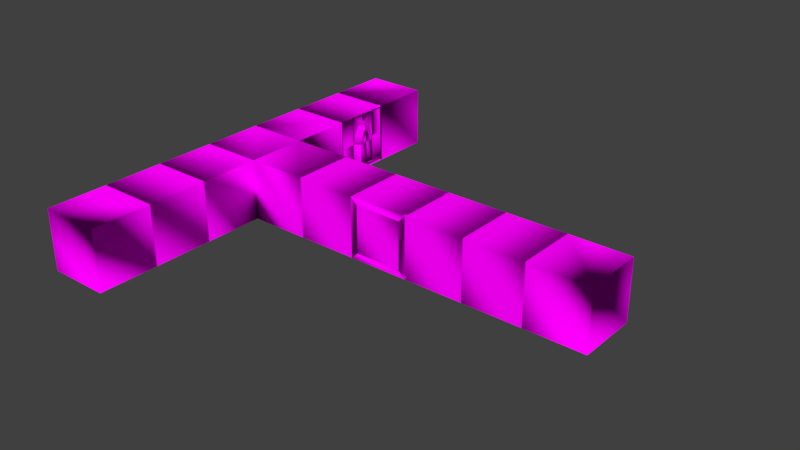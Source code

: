 # Source: corridor_v02.blend  (saved by Blender 2.79.0; exported with 4.5.12 LTS)
import bpy
from mathutils import Matrix  # noqa: F401  (used for matrix-valued properties, if any)

bpy.ops.wm.read_factory_settings(use_empty=True)
scene = bpy.context.scene
scene.name = 'Scene'

# ---- collections
col_collection_1 = bpy.data.collections.new('Collection 1'); scene.collection.children.link(col_collection_1)

# ---- images (referenced by path relative to the original .blend; pixels are not part of the script)
import os
ASSET_DIR = os.environ.get("B2B_ASSET_DIR", "")  # directory of the original .blend (textures are referenced by path, not embedded)
HERE = os.path.dirname(os.path.abspath(__file__))  # packed textures are extracted next to this script under _unpacked/

def load_image(name, relpath, width, height, colorspace="sRGB"):
    """Load a texture the original file referenced (path relative to the .blend, or extracted next to this script)."""
    p = next((c for c in (os.path.join(HERE, relpath), os.path.join(ASSET_DIR, relpath)) if relpath and os.path.exists(c)), "")
    if p:
        img = bpy.data.images.load(p, check_existing=True)
        img.name = name
    else:  # same state as the original file: an image datablock whose file is absent (Cycles renders it pink)
        img = bpy.data.images.new(name, width, height)
        img.source = "FILE"
        img.filepath = "//" + (relpath or name)
    img.colorspace_settings.name = colorspace
    return img
img_oldwood01_jpg = load_image('oldWood01.jpg', 'oldWood01.jpg', 1024, 1024, 'sRGB')
img_stonewall01_jpg = load_image('stoneWall01.jpg', 'stoneWall01.jpg', 1024, 1024, 'sRGB')
img_stonefloor_jpg = load_image('stoneFloor.jpg', 'stoneFloor.jpg', 1024, 1024, 'sRGB')
img_stonewall02_jpg = load_image('stoneWall02.jpg', 'stoneWall02.jpg', 1024, 1024, 'sRGB')
img_medievalwindow04_png = load_image('medievalWindow04.PNG', 'medievalWindow04.PNG', 1024, 1024, 'sRGB')

# ---- materials (node trees are filled in below, after node groups)
mat_wood_cycles = bpy.data.materials.new('wood_cycles')
mat_wood_cycles.alpha_threshold = 0.0
mat_wood_cycles.roughness = 0.5
mat_white = bpy.data.materials.new('white')
mat_white.alpha_threshold = 0.0
mat_white.roughness = 0.5
mat_white.line_color = (0.0, 0.0, 0.0, 1.0)
mat_black = bpy.data.materials.new('black')
mat_black.alpha_threshold = 0.0
mat_black.roughness = 0.5
mat_wal_cycles = bpy.data.materials.new('wal_cycles')
mat_wal_cycles.alpha_threshold = 0.0
mat_wal_cycles.roughness = 0.5
mat_floor_cycles = bpy.data.materials.new('floor_cycles')
mat_floor_cycles.alpha_threshold = 0.0
mat_floor_cycles.roughness = 0.5
mat_coling_cycles = bpy.data.materials.new('coling_cycles')
mat_coling_cycles.alpha_threshold = 0.0
mat_coling_cycles.roughness = 0.5
mat_window_cycles = bpy.data.materials.new('window_cycles')
mat_window_cycles.alpha_threshold = 0.0
mat_window_cycles.roughness = 0.5

# ---- material node trees
mat_wood_cycles.use_nodes = True; mat_wood_cycles.node_tree.nodes.clear()
_N = mat_wood_cycles.node_tree.nodes; _L = mat_wood_cycles.node_tree.links
n0 = _N.new('ShaderNodeOutputMaterial'); n0.name = 'Material Output'; n0.location = (300, 300)
n1 = _N.new('ShaderNodeBsdfDiffuse'); n1.name = 'Diffuse BSDF'; n1.location = (10, 300)
n2 = _N.new('ShaderNodeTexImage'); n2.name = 'Image Texture'; n2.location = (-180, 300)
n2.width = 140
n2.image = img_oldwood01_jpg
_L.new(n1.outputs[0], n0.inputs[0])
_L.new(n2.outputs[0], n1.inputs[0])
n0.is_active_output = True
mat_white.use_nodes = True; mat_white.node_tree.nodes.clear()
_N = mat_white.node_tree.nodes; _L = mat_white.node_tree.links
n0 = _N.new('ShaderNodeOutputMaterial'); n0.name = 'Material Output'; n0.location = (300, 300)
n1 = _N.new('ShaderNodeBsdfDiffuse'); n1.name = 'Diffuse BSDF'; n1.location = (10, 300)
_L.new(n1.outputs[0], n0.inputs[0])
n0.is_active_output = True
mat_black.use_nodes = True; mat_black.node_tree.nodes.clear()
_N = mat_black.node_tree.nodes; _L = mat_black.node_tree.links
n0 = _N.new('ShaderNodeOutputMaterial'); n0.name = 'Material Output'; n0.location = (300, 300)
n1 = _N.new('ShaderNodeBsdfDiffuse'); n1.name = 'Diffuse BSDF'; n1.location = (10, 300)
n1.inputs[0].default_value = (0.02721, 0.02721, 0.02721, 1.0)
_L.new(n1.outputs[0], n0.inputs[0])
n0.is_active_output = True
mat_wal_cycles.use_nodes = True; mat_wal_cycles.node_tree.nodes.clear()
_N = mat_wal_cycles.node_tree.nodes; _L = mat_wal_cycles.node_tree.links
n0 = _N.new('ShaderNodeOutputMaterial'); n0.name = 'Material Output'; n0.location = (467, 300)
n1 = _N.new('ShaderNodeBsdfDiffuse'); n1.name = 'Diffuse BSDF'; n1.location = (275, 298)
n2 = _N.new('ShaderNodeTexImage'); n2.name = 'Image Texture'; n2.location = (-302, 305)
n2.width = 139
n2.image = img_stonewall01_jpg
n3 = _N.new('ShaderNodeRGBCurve'); n3.name = 'RGB Curves'; n3.location = (-45, 266)
_c = n3.mapping.curves[0]
while len(_c.points) > 2: _c.points.remove(_c.points[-1])
_c.points[0].location = (0.0, 0.0); _c.points[0].handle_type = 'AUTO'
_c.points[1].location = (0.6, 0.4375); _c.points[1].handle_type = 'AUTO'
_p = _c.points.new(1.0, 1.0); _p.handle_type = 'AUTO'
_c = n3.mapping.curves[1]
while len(_c.points) > 2: _c.points.remove(_c.points[-1])
_c.points[0].location = (0.0, 0.0); _c.points[0].handle_type = 'AUTO'
_c.points[1].location = (0.56818, 0.40625); _c.points[1].handle_type = 'AUTO'
_p = _c.points.new(1.0, 1.0); _p.handle_type = 'AUTO'
n3.mapping.update()
_L.new(n1.outputs[0], n0.inputs[0])
_L.new(n2.outputs[0], n3.inputs[1])
_L.new(n3.outputs[0], n1.inputs[0])
n0.is_active_output = True
mat_floor_cycles.use_nodes = True; mat_floor_cycles.node_tree.nodes.clear()
_N = mat_floor_cycles.node_tree.nodes; _L = mat_floor_cycles.node_tree.links
n0 = _N.new('ShaderNodeOutputMaterial'); n0.name = 'Material Output'; n0.location = (300, 300)
n1 = _N.new('ShaderNodeBsdfDiffuse'); n1.name = 'Diffuse BSDF'; n1.location = (10, 300)
n2 = _N.new('ShaderNodeTexImage'); n2.name = 'Image Texture'; n2.location = (-180, 300)
n2.width = 140
n2.image = img_stonefloor_jpg
_L.new(n1.outputs[0], n0.inputs[0])
_L.new(n2.outputs[0], n1.inputs[0])
n0.is_active_output = True
mat_coling_cycles.use_nodes = True; mat_coling_cycles.node_tree.nodes.clear()
_N = mat_coling_cycles.node_tree.nodes; _L = mat_coling_cycles.node_tree.links
n0 = _N.new('ShaderNodeOutputMaterial'); n0.name = 'Material Output'; n0.location = (300, 300)
n1 = _N.new('ShaderNodeBsdfDiffuse'); n1.name = 'Diffuse BSDF'; n1.location = (10, 300)
n2 = _N.new('ShaderNodeTexImage'); n2.name = 'Image Texture'; n2.location = (-180, 300)
n2.width = 140
n2.image = img_stonewall02_jpg
_L.new(n1.outputs[0], n0.inputs[0])
_L.new(n2.outputs[0], n1.inputs[0])
n0.is_active_output = True
mat_window_cycles.use_nodes = True; mat_window_cycles.node_tree.nodes.clear()
_N = mat_window_cycles.node_tree.nodes; _L = mat_window_cycles.node_tree.links
n0 = _N.new('ShaderNodeOutputMaterial'); n0.name = 'Material Output'; n0.location = (300, 300)
n1 = _N.new('ShaderNodeBsdfDiffuse'); n1.name = 'Diffuse BSDF'; n1.location = (10, 300)
n2 = _N.new('ShaderNodeTexImage'); n2.name = 'Image Texture'; n2.location = (-180, 300)
n2.width = 140
n2.image = img_medievalwindow04_png
_L.new(n1.outputs[0], n0.inputs[0])
_L.new(n2.outputs[0], n1.inputs[0])
n0.is_active_output = True

# ---- world
world_world = bpy.data.worlds.new('World'); scene.world = world_world
world_world.color = (0.05088, 0.05088, 0.05088)
world_world.use_sun_shadow = False
world_world.sun_shadow_jitter_overblur = 0.0
world_world.cycles.sampling_method = 'MANUAL'

# ---- meshes
me_cylinder_005 = bpy.data.meshes.new('Cylinder.005')
me_cylinder_005.from_pydata([(0.08372, 0.1664, -0.986), (0.07507, 0.1751, -0.9738), (0.09236, 0.1751, -0.9738), (0.08372, 0.1664, 1.014), (0.09236, 0.1751, 1.002), (0.07507, 0.1751, 1.002), (0.1664, 0.08372, -0.986), (0.1751, 0.09236, -0.9738), (0.1751, 0.07507, -0.9738), (0.1664, 0.08372, 1.014), (0.1751, 0.07507, 1.002), (0.1751, 0.09236, 1.002), (0.08372, 0.001011, -0.986), (0.09236, -0.007637, -0.9738), (0.07507, -0.007637, -0.9738), (0.08372, 0.001011, 1.014), (0.07507, -0.007637, 1.002), (0.09236, -0.007637, 1.002), (0.001011, 0.08372, -0.986), (-0.007637, 0.07507, -0.9738), (-0.007637, 0.09236, -0.9738), (0.001011, 0.08372, 1.014), (-0.007637, 0.09236, 1.002), (-0.007637, 0.07507, 1.002), (0.07507, 0.1751, -0.6472), (0.07507, 0.1751, -0.318), (0.07507, 0.1751, 0.01128), (0.07507, 0.1751, 0.3405), (0.07507, 0.1751, 0.6698), (0.09236, 0.1751, 0.6698), (0.09236, 0.1751, 0.3405), (0.09236, 0.1751, 0.01128), (0.09236, 0.1751, -0.318), (0.09236, 0.1751, -0.6472), (0.1751, 0.07507, 0.703), (0.1751, 0.07507, 0.3405), (0.1751, 0.07507, 0.01128), (0.1751, 0.07507, -0.318), (0.1751, 0.07507, -0.6472), (0.1751, 0.09236, -0.6472), (0.1751, 0.09236, -0.318), (0.1751, 0.09236, 0.01128), (0.1751, 0.09236, 0.3405), (0.1619, 0.07918, 0.6698), (0.07507, -0.007637, 0.6698), (0.07507, -0.007637, 0.3405), (0.07507, -0.007637, 0.01128), (0.07507, -0.007637, -0.318), (0.07507, -0.007637, -0.6472), (0.09236, -0.007637, -0.6472), (0.09236, -0.007637, -0.318), (0.09236, -0.007637, 0.01128), (0.09236, -0.007637, 0.3405), (0.09236, -0.007637, 0.703), (-0.007637, 0.09236, 0.6698), (-0.007637, 0.09236, 0.3405), (-0.007637, 0.09236, 0.01128), (-0.007637, 0.09236, -0.318), (-0.007637, 0.09236, -0.6472), (-0.007637, 0.07507, -0.6472), (-0.007637, 0.07507, -0.318), (-0.007637, 0.07507, 0.01128), (-0.007637, 0.07507, 0.3405), (-0.007637, 0.07507, 0.6698)], [], [(54, 22, 5, 28), (44, 16, 23, 63), (34, 10, 17, 53), (9, 3, 21, 15), (29, 4, 11, 43), (0, 1, 2), (3, 4, 5), (6, 7, 8), (9, 10, 11), (12, 13, 14), (15, 16, 17), (18, 19, 20), (21, 22, 23), (2, 7, 6, 0), (11, 4, 3, 9), (28, 5, 4, 29), (38, 8, 7, 39), (8, 13, 12, 6), (17, 10, 9, 15), (48, 14, 13, 49), (14, 19, 18, 12), (23, 16, 15, 21), (58, 20, 19, 59), (20, 1, 0, 18), (5, 22, 21, 3), (0, 6, 12, 18), (22, 54, 63, 23), (54, 55, 62, 63), (55, 56, 61, 62), (56, 57, 60, 61), (57, 58, 59, 60), (16, 44, 53, 17), (44, 45, 52, 53), (45, 46, 51, 52), (46, 47, 50, 51), (47, 48, 49, 50), (10, 34, 43, 11), (34, 35, 42, 43), (35, 36, 41, 42), (36, 37, 40, 41), (37, 38, 39, 40), (1, 24, 33, 2), (24, 25, 32, 33), (25, 26, 31, 32), (26, 27, 30, 31), (27, 28, 29, 30), (2, 33, 39, 7), (33, 32, 40, 39), (32, 31, 41, 40), (31, 30, 42, 41), (30, 29, 43, 42), (8, 38, 49, 13), (38, 37, 50, 49), (37, 36, 51, 50), (36, 35, 52, 51), (35, 34, 53, 52), (14, 48, 59, 19), (48, 47, 60, 59), (47, 46, 61, 60), (46, 45, 62, 61), (45, 44, 63, 62), (20, 58, 24, 1), (58, 57, 25, 24), (57, 56, 26, 25), (56, 55, 27, 26), (55, 54, 28, 27)])
_uv = me_cylinder_005.uv_layers.new(name='UVMap')
_uv.uv.foreach_set('vector', [1.093, 0.1864, 1.092, 0.03629, 1.469, 0.02902, 1.47, 0.1791, 0.6374, 0.1952, 0.6361, 0.04509, 1.013, 0.03781, 1.014, 0.1879, 0.1816, 0.204, 0.1803, 0.05388, 0.5573, 0.04661, 0.5585, 0.1967, -0.7121, 0.6469, -0.5389, 1.015, -0.6984, 1.396, -0.8716, 1.028, -0.2742, 0.2127, -0.2755, 0.06267, 0.1015, 0.0554, 0.1027, 0.2055, -0.5562, 0.07102, -0.538, 0.1095, -0.5395, 0.03113, -0.5389, 1.015, -0.5222, 0.9747, -0.5208, 1.053, -0.7294, -0.2967, -0.7127, -0.3366, -0.7475, -0.3352, -0.7121, 0.6469, -0.7302, 0.6084, -0.6954, 0.607, -0.8889, 0.08473, -0.907, 0.04628, -0.9055, 0.1246, -0.8716, 1.028, -0.8883, 1.068, -0.8897, 0.9899, -0.7157, 0.4525, -0.7323, 0.4924, -0.6975, 0.4909, -0.6984, 1.396, -0.6803, 1.435, -0.7151, 1.436, -0.2678, 0.9631, 0.1092, 0.9558, 0.1092, 0.9614, -0.2677, 0.9687, 0.1015, 0.0554, -0.2755, 0.06267, -0.2755, 0.0571, 0.1014, 0.04983, 1.47, 0.1791, 1.469, 0.02902, 1.508, 0.02826, 1.51, 0.1783, 0.1867, 0.8042, 0.188, 0.9543, 0.1092, 0.9558, 0.1079, 0.8058, 0.188, 0.9543, 0.565, 0.947, 0.565, 0.9526, 0.1881, 0.9599, 0.5573, 0.04661, 0.1803, 0.05388, 0.1802, 0.04831, 0.5572, 0.04103, 0.6425, 0.7954, 0.6438, 0.9455, 0.565, 0.947, 0.5637, 0.797, 0.6438, 0.9455, 1.021, 0.9382, 1.021, 0.9438, 0.6439, 0.9511, 1.013, 0.03781, 0.6361, 0.04509, 0.636, 0.03951, 1.013, 0.03224, 1.098, 0.7867, 1.1, 0.9367, 1.021, 0.9382, 1.019, 0.7882, 1.1, 0.9367, 1.477, 0.9295, 1.477, 0.935, 1.1, 0.9423, 1.469, 0.02902, 1.092, 0.03629, 1.092, 0.03072, 1.469, 0.02345, -0.5562, 0.07102, -0.7294, -0.2967, -0.8889, 0.08473, -0.7157, 0.4525, 1.092, 0.03629, 1.093, 0.1864, 1.014, 0.1879, 1.013, 0.03781, 1.093, 0.1864, 1.094, 0.3364, 1.016, 0.338, 1.014, 0.1879, 1.094, 0.3364, 1.096, 0.4865, 1.017, 0.488, 1.016, 0.338, 1.096, 0.4865, 1.097, 0.6366, 1.018, 0.6381, 1.017, 0.488, 1.097, 0.6366, 1.098, 0.7867, 1.019, 0.7882, 1.018, 0.6381, 0.6361, 0.04509, 0.6374, 0.1952, 0.5585, 0.1967, 0.5573, 0.04661, 0.6374, 0.1952, 0.6387, 0.3452, 0.5598, 0.3468, 0.5585, 0.1967, 0.6387, 0.3452, 0.6399, 0.4953, 0.5611, 0.4968, 0.5598, 0.3468, 0.6399, 0.4953, 0.6412, 0.6454, 0.5624, 0.6469, 0.5611, 0.4968, 0.6412, 0.6454, 0.6425, 0.7954, 0.5637, 0.797, 0.5624, 0.6469, 0.1803, 0.05388, 0.1816, 0.204, 0.1027, 0.2055, 0.1015, 0.0554, 0.1816, 0.204, 0.1829, 0.354, 0.104, 0.3555, 0.1027, 0.2055, 0.1829, 0.354, 0.1842, 0.5041, 0.1053, 0.5056, 0.104, 0.3555, 0.1842, 0.5041, 0.1854, 0.6542, 0.1066, 0.6557, 0.1053, 0.5056, 0.1854, 0.6542, 0.1867, 0.8042, 0.1079, 0.8058, 0.1066, 0.6557, 1.477, 0.9295, 1.475, 0.7794, 1.515, 0.7786, 1.516, 0.9287, 1.475, 0.7794, 1.474, 0.6293, 1.513, 0.6285, 1.515, 0.7786, 1.474, 0.6293, 1.473, 0.4792, 1.512, 0.4785, 1.513, 0.6285, 1.473, 0.4792, 1.471, 0.3292, 1.511, 0.3284, 1.512, 0.4785, 1.471, 0.3292, 1.47, 0.1791, 1.51, 0.1783, 1.511, 0.3284, -0.2678, 0.9631, -0.2691, 0.813, 0.1079, 0.8058, 0.1092, 0.9558, -0.2691, 0.813, -0.2704, 0.663, 0.1066, 0.6557, 0.1079, 0.8058, -0.2704, 0.663, -0.2716, 0.5129, 0.1053, 0.5056, 0.1066, 0.6557, -0.2716, 0.5129, -0.2729, 0.3628, 0.104, 0.3555, 0.1053, 0.5056, -0.2729, 0.3628, -0.2742, 0.2127, 0.1027, 0.2055, 0.104, 0.3555, 0.188, 0.9543, 0.1867, 0.8042, 0.5637, 0.797, 0.565, 0.947, 0.1867, 0.8042, 0.1854, 0.6542, 0.5624, 0.6469, 0.5637, 0.797, 0.1854, 0.6542, 0.1842, 0.5041, 0.5611, 0.4968, 0.5624, 0.6469, 0.1842, 0.5041, 0.1829, 0.354, 0.5598, 0.3468, 0.5611, 0.4968, 0.1829, 0.354, 0.1816, 0.204, 0.5585, 0.1967, 0.5598, 0.3468, 0.6438, 0.9455, 0.6425, 0.7954, 1.019, 0.7882, 1.021, 0.9382, 0.6425, 0.7954, 0.6412, 0.6454, 1.018, 0.6381, 1.019, 0.7882, 0.6412, 0.6454, 0.6399, 0.4953, 1.017, 0.488, 1.018, 0.6381, 0.6399, 0.4953, 0.6387, 0.3452, 1.016, 0.338, 1.017, 0.488, 0.6387, 0.3452, 0.6374, 0.1952, 1.014, 0.1879, 1.016, 0.338, 1.1, 0.9367, 1.098, 0.7867, 1.475, 0.7794, 1.477, 0.9295, 1.098, 0.7867, 1.097, 0.6366, 1.474, 0.6293, 1.475, 0.7794, 1.097, 0.6366, 1.096, 0.4865, 1.473, 0.4792, 1.474, 0.6293, 1.096, 0.4865, 1.094, 0.3364, 1.471, 0.3292, 1.473, 0.4792, 1.094, 0.3364, 1.093, 0.1864, 1.47, 0.1791, 1.471, 0.3292])
me_cylinder_005.materials.append(mat_wood_cycles)
me_cylinder_005.use_remesh_preserve_volume = False
me_cylinder_005.use_remesh_preserve_attributes = False
me_cylinder_005.use_mirror_vertex_groups = False
me_cylinder_005.update()
me_cylinder_003 = bpy.data.meshes.new('Cylinder.003')
me_cylinder_003.from_pydata([(0.119, 0.2017, -0.986), (0.1103, 0.2103, -0.9738), (0.1276, 0.2103, -0.9738), (0.1332, 0.1974, 1.004), (0.1424, 0.2059, 0.9912), (0.125, 0.2059, 0.9913), (0.2017, 0.119, -0.986), (0.2103, 0.1276, -0.9738), (0.2103, 0.1103, -0.9738), (0.2165, 0.1145, 1.003), (0.2257, 0.1057, 0.9908), (0.2257, 0.123, 0.9908), (0.119, 0.03626, -0.986), (0.1276, 0.02762, -0.9738), (0.1103, 0.02762, -0.9738), (0.1338, 0.03182, 1.003), (0.1257, 0.02302, 0.9908), (0.143, 0.02301, 0.9908), (0.03626, 0.119, -0.986), (0.02762, 0.1103, -0.9738), (0.02762, 0.1276, -0.9738), (0.05053, 0.1147, 1.004), (0.0423, 0.1232, 0.9913), (0.0424, 0.1059, 0.9912), (0.1132, 0.2094, -0.6493), (0.1251, 0.2059, -0.3285), (0.1384, 0.2019, -0.008683), (0.1446, 0.2, 0.3162), (0.1384, 0.2019, 0.6498), (0.1559, 0.2018, 0.6497), (0.1621, 0.2, 0.316), (0.1559, 0.2018, -0.008798), (0.1425, 0.2058, -0.3286), (0.1306, 0.2094, -0.6493), (0.2383, 0.1019, 0.6831), (0.246, 0.09963, 0.3152), (0.2395, 0.1016, -0.009425), (0.2258, 0.1057, -0.329), (0.2135, 0.1094, -0.6495), (0.2135, 0.1267, -0.6495), (0.2258, 0.123, -0.3289), (0.2395, 0.1189, -0.009414), (0.2459, 0.1169, 0.3152), (0.2263, 0.1057, 0.6491), (0.1395, 0.01888, 0.6491), (0.1459, 0.01693, 0.3152), (0.1395, 0.01888, -0.009414), (0.1258, 0.02298, -0.3289), (0.1135, 0.02667, -0.6495), (0.1308, 0.02667, -0.6495), (0.1431, 0.02298, -0.329), (0.1568, 0.01887, -0.009425), (0.1632, 0.01693, 0.3152), (0.1556, 0.01923, 0.6831), (0.05572, 0.1192, 0.6498), (0.0619, 0.1173, 0.3162), (0.05572, 0.1192, -0.008683), (0.04242, 0.1232, -0.3285), (0.03052, 0.1267, -0.6493), (0.03056, 0.1094, -0.6493), (0.04252, 0.1058, -0.3286), (0.05588, 0.1018, -0.008798), (0.0621, 0.09997, 0.316), (0.05588, 0.1018, 0.6497)], [], [(54, 22, 5, 28), (44, 16, 23, 63), (34, 10, 17, 53), (9, 3, 21, 15), (29, 4, 11, 43), (0, 1, 2), (3, 4, 5), (6, 7, 8), (9, 10, 11), (12, 13, 14), (15, 16, 17), (18, 19, 20), (21, 22, 23), (2, 7, 6, 0), (11, 4, 3, 9), (28, 5, 4, 29), (38, 8, 7, 39), (8, 13, 12, 6), (17, 10, 9, 15), (48, 14, 13, 49), (14, 19, 18, 12), (23, 16, 15, 21), (58, 20, 19, 59), (20, 1, 0, 18), (5, 22, 21, 3), (0, 6, 12, 18), (22, 54, 63, 23), (54, 55, 62, 63), (55, 56, 61, 62), (56, 57, 60, 61), (57, 58, 59, 60), (16, 44, 53, 17), (44, 45, 52, 53), (45, 46, 51, 52), (46, 47, 50, 51), (47, 48, 49, 50), (10, 34, 43, 11), (34, 35, 42, 43), (35, 36, 41, 42), (36, 37, 40, 41), (37, 38, 39, 40), (1, 24, 33, 2), (24, 25, 32, 33), (25, 26, 31, 32), (26, 27, 30, 31), (27, 28, 29, 30), (2, 33, 39, 7), (33, 32, 40, 39), (32, 31, 41, 40), (31, 30, 42, 41), (30, 29, 43, 42), (8, 38, 49, 13), (38, 37, 50, 49), (37, 36, 51, 50), (36, 35, 52, 51), (35, 34, 53, 52), (14, 48, 59, 19), (48, 47, 60, 59), (47, 46, 61, 60), (46, 45, 62, 61), (45, 44, 63, 62), (20, 58, 24, 1), (58, 57, 25, 24), (57, 56, 26, 25), (56, 55, 27, 26), (55, 54, 28, 27)])
_uv = me_cylinder_003.uv_layers.new(name='UVMap')
_uv.uv.foreach_set('vector', [1.093, 0.1864, 1.092, 0.03629, 1.469, 0.02902, 1.47, 0.1791, 0.6374, 0.1952, 0.6361, 0.04509, 1.013, 0.03781, 1.014, 0.1879, 0.1816, 0.204, 0.1803, 0.05388, 0.5573, 0.04661, 0.5585, 0.1967, -0.7121, 0.6469, -0.5389, 1.015, -0.6984, 1.396, -0.8716, 1.028, -0.2742, 0.2127, -0.2755, 0.06267, 0.1015, 0.0554, 0.1027, 0.2055, -0.5562, 0.07102, -0.538, 0.1095, -0.5395, 0.03113, -0.5389, 1.015, -0.5222, 0.9747, -0.5208, 1.053, -0.7294, -0.2967, -0.7127, -0.3366, -0.7475, -0.3352, -0.7121, 0.6469, -0.7302, 0.6084, -0.6954, 0.607, -0.8889, 0.08473, -0.907, 0.04628, -0.9055, 0.1246, -0.8716, 1.028, -0.8883, 1.068, -0.8897, 0.9899, -0.7157, 0.4525, -0.7323, 0.4924, -0.6975, 0.4909, -0.6984, 1.396, -0.6803, 1.435, -0.7151, 1.436, -0.2678, 0.9631, 0.1092, 0.9558, 0.1092, 0.9614, -0.2677, 0.9687, 0.1015, 0.0554, -0.2755, 0.06267, -0.2755, 0.0571, 0.1014, 0.04983, 1.47, 0.1791, 1.469, 0.02902, 1.508, 0.02826, 1.51, 0.1783, 0.1867, 0.8042, 0.188, 0.9543, 0.1092, 0.9558, 0.1079, 0.8058, 0.188, 0.9543, 0.565, 0.947, 0.565, 0.9526, 0.1881, 0.9599, 0.5573, 0.04661, 0.1803, 0.05388, 0.1802, 0.04831, 0.5572, 0.04103, 0.6425, 0.7954, 0.6438, 0.9455, 0.565, 0.947, 0.5637, 0.797, 0.6438, 0.9455, 1.021, 0.9382, 1.021, 0.9438, 0.6439, 0.9511, 1.013, 0.03781, 0.6361, 0.04509, 0.636, 0.03951, 1.013, 0.03224, 1.098, 0.7867, 1.1, 0.9367, 1.021, 0.9382, 1.019, 0.7882, 1.1, 0.9367, 1.477, 0.9295, 1.477, 0.935, 1.1, 0.9423, 1.469, 0.02902, 1.092, 0.03629, 1.092, 0.03072, 1.469, 0.02345, -0.5562, 0.07102, -0.7294, -0.2967, -0.8889, 0.08473, -0.7157, 0.4525, 1.092, 0.03629, 1.093, 0.1864, 1.014, 0.1879, 1.013, 0.03781, 1.093, 0.1864, 1.094, 0.3364, 1.016, 0.338, 1.014, 0.1879, 1.094, 0.3364, 1.096, 0.4865, 1.017, 0.488, 1.016, 0.338, 1.096, 0.4865, 1.097, 0.6366, 1.018, 0.6381, 1.017, 0.488, 1.097, 0.6366, 1.098, 0.7867, 1.019, 0.7882, 1.018, 0.6381, 0.6361, 0.04509, 0.6374, 0.1952, 0.5585, 0.1967, 0.5573, 0.04661, 0.6374, 0.1952, 0.6387, 0.3452, 0.5598, 0.3468, 0.5585, 0.1967, 0.6387, 0.3452, 0.6399, 0.4953, 0.5611, 0.4968, 0.5598, 0.3468, 0.6399, 0.4953, 0.6412, 0.6454, 0.5624, 0.6469, 0.5611, 0.4968, 0.6412, 0.6454, 0.6425, 0.7954, 0.5637, 0.797, 0.5624, 0.6469, 0.1803, 0.05388, 0.1816, 0.204, 0.1027, 0.2055, 0.1015, 0.0554, 0.1816, 0.204, 0.1829, 0.354, 0.104, 0.3555, 0.1027, 0.2055, 0.1829, 0.354, 0.1842, 0.5041, 0.1053, 0.5056, 0.104, 0.3555, 0.1842, 0.5041, 0.1854, 0.6542, 0.1066, 0.6557, 0.1053, 0.5056, 0.1854, 0.6542, 0.1867, 0.8042, 0.1079, 0.8058, 0.1066, 0.6557, 1.477, 0.9295, 1.475, 0.7794, 1.515, 0.7786, 1.516, 0.9287, 1.475, 0.7794, 1.474, 0.6293, 1.513, 0.6285, 1.515, 0.7786, 1.474, 0.6293, 1.473, 0.4792, 1.512, 0.4785, 1.513, 0.6285, 1.473, 0.4792, 1.471, 0.3292, 1.511, 0.3284, 1.512, 0.4785, 1.471, 0.3292, 1.47, 0.1791, 1.51, 0.1783, 1.511, 0.3284, -0.2678, 0.9631, -0.2691, 0.813, 0.1079, 0.8058, 0.1092, 0.9558, -0.2691, 0.813, -0.2704, 0.663, 0.1066, 0.6557, 0.1079, 0.8058, -0.2704, 0.663, -0.2716, 0.5129, 0.1053, 0.5056, 0.1066, 0.6557, -0.2716, 0.5129, -0.2729, 0.3628, 0.104, 0.3555, 0.1053, 0.5056, -0.2729, 0.3628, -0.2742, 0.2127, 0.1027, 0.2055, 0.104, 0.3555, 0.188, 0.9543, 0.1867, 0.8042, 0.5637, 0.797, 0.565, 0.947, 0.1867, 0.8042, 0.1854, 0.6542, 0.5624, 0.6469, 0.5637, 0.797, 0.1854, 0.6542, 0.1842, 0.5041, 0.5611, 0.4968, 0.5624, 0.6469, 0.1842, 0.5041, 0.1829, 0.354, 0.5598, 0.3468, 0.5611, 0.4968, 0.1829, 0.354, 0.1816, 0.204, 0.5585, 0.1967, 0.5598, 0.3468, 0.6438, 0.9455, 0.6425, 0.7954, 1.019, 0.7882, 1.021, 0.9382, 0.6425, 0.7954, 0.6412, 0.6454, 1.018, 0.6381, 1.019, 0.7882, 0.6412, 0.6454, 0.6399, 0.4953, 1.017, 0.488, 1.018, 0.6381, 0.6399, 0.4953, 0.6387, 0.3452, 1.016, 0.338, 1.017, 0.488, 0.6387, 0.3452, 0.6374, 0.1952, 1.014, 0.1879, 1.016, 0.338, 1.1, 0.9367, 1.098, 0.7867, 1.475, 0.7794, 1.477, 0.9295, 1.098, 0.7867, 1.097, 0.6366, 1.474, 0.6293, 1.475, 0.7794, 1.097, 0.6366, 1.096, 0.4865, 1.473, 0.4792, 1.474, 0.6293, 1.096, 0.4865, 1.094, 0.3364, 1.471, 0.3292, 1.473, 0.4792, 1.094, 0.3364, 1.093, 0.1864, 1.47, 0.1791, 1.471, 0.3292])
me_cylinder_003.materials.append(mat_wood_cycles)
me_cylinder_003.use_remesh_preserve_volume = False
me_cylinder_003.use_remesh_preserve_attributes = False
me_cylinder_003.use_mirror_vertex_groups = False
me_cylinder_003.update()
me_cylinder_001 = bpy.data.meshes.new('Cylinder.001')
me_cylinder_001.from_pydata([(0.08372, 0.1664, -0.986), (0.07507, 0.1751, -0.9738), (0.09236, 0.1751, -0.9738), (0.0799, 0.1773, 1.008), (0.08841, 0.1863, 0.9961), (0.07111, 0.1864, 0.9961), (0.1664, 0.08372, -0.986), (0.1751, 0.09236, -0.9738), (0.1751, 0.07507, -0.9738), (0.1627, 0.09421, 1.009), (0.1713, 0.08587, 0.9963), (0.1713, 0.1032, 0.9963), (0.08372, 0.001011, -0.986), (0.09236, -0.007637, -0.9738), (0.07507, -0.007637, -0.9738), (0.08004, 0.01151, 1.009), (0.07125, 0.003242, 0.9963), (0.08858, 0.003167, 0.9963), (0.001011, 0.08372, -0.986), (-0.007637, 0.07507, -0.9738), (-0.007637, 0.09236, -0.9738), (-0.002805, 0.0946, 1.008), (-0.01159, 0.1036, 0.9961), (-0.01159, 0.08635, 0.9961), (0.07425, 0.1774, -0.6484), (0.07108, 0.1864, -0.3237), (0.06755, 0.1965, 0.0005182), (0.06588, 0.2013, 0.3274), (0.06755, 0.1965, 0.659), (0.08485, 0.1965, 0.659), (0.08318, 0.2013, 0.3274), (0.08485, 0.1965, 0.000524), (0.08838, 0.1864, -0.3237), (0.09155, 0.1774, -0.6484), (0.1681, 0.09489, 0.693), (0.1662, 0.1003, 0.3279), (0.1678, 0.09574, 0.000904), (0.1713, 0.08596, -0.3234), (0.1743, 0.0772, -0.6483), (0.1743, 0.09453, -0.6483), (0.1712, 0.1033, -0.3235), (0.1678, 0.1132, 0.0008439), (0.1662, 0.1177, 0.3278), (0.1546, 0.09998, 0.6594), (0.06778, 0.01316, 0.6594), (0.06618, 0.01773, 0.3278), (0.06778, 0.01316, 0.0008439), (0.07123, 0.003327, -0.3235), (0.07431, -0.005472, -0.6483), (0.09162, -0.005502, -0.6483), (0.08855, 0.003252, -0.3234), (0.08512, 0.01304, 0.000904), (0.08352, 0.01758, 0.3279), (0.08542, 0.01219, 0.693), (-0.01515, 0.1138, 0.659), (-0.01682, 0.1186, 0.3274), (-0.01515, 0.1138, 0.0005182), (-0.01162, 0.1037, -0.3237), (-0.008453, 0.09469, -0.6484), (-0.008452, 0.07739, -0.6484), (-0.01162, 0.08643, -0.3237), (-0.01515, 0.0965, 0.000524), (-0.01682, 0.1013, 0.3274), (-0.01515, 0.0965, 0.659)], [], [(54, 22, 5, 28), (44, 16, 23, 63), (34, 10, 17, 53), (9, 3, 21, 15), (29, 4, 11, 43), (0, 1, 2), (3, 4, 5), (6, 7, 8), (9, 10, 11), (12, 13, 14), (15, 16, 17), (18, 19, 20), (21, 22, 23), (2, 7, 6, 0), (11, 4, 3, 9), (28, 5, 4, 29), (38, 8, 7, 39), (8, 13, 12, 6), (17, 10, 9, 15), (48, 14, 13, 49), (14, 19, 18, 12), (23, 16, 15, 21), (58, 20, 19, 59), (20, 1, 0, 18), (5, 22, 21, 3), (0, 6, 12, 18), (22, 54, 63, 23), (54, 55, 62, 63), (55, 56, 61, 62), (56, 57, 60, 61), (57, 58, 59, 60), (16, 44, 53, 17), (44, 45, 52, 53), (45, 46, 51, 52), (46, 47, 50, 51), (47, 48, 49, 50), (10, 34, 43, 11), (34, 35, 42, 43), (35, 36, 41, 42), (36, 37, 40, 41), (37, 38, 39, 40), (1, 24, 33, 2), (24, 25, 32, 33), (25, 26, 31, 32), (26, 27, 30, 31), (27, 28, 29, 30), (2, 33, 39, 7), (33, 32, 40, 39), (32, 31, 41, 40), (31, 30, 42, 41), (30, 29, 43, 42), (8, 38, 49, 13), (38, 37, 50, 49), (37, 36, 51, 50), (36, 35, 52, 51), (35, 34, 53, 52), (14, 48, 59, 19), (48, 47, 60, 59), (47, 46, 61, 60), (46, 45, 62, 61), (45, 44, 63, 62), (20, 58, 24, 1), (58, 57, 25, 24), (57, 56, 26, 25), (56, 55, 27, 26), (55, 54, 28, 27)])
_uv = me_cylinder_001.uv_layers.new(name='UVMap')
_uv.uv.foreach_set('vector', [1.093, 0.1864, 1.092, 0.03629, 1.469, 0.02902, 1.47, 0.1791, 0.6374, 0.1952, 0.6361, 0.04509, 1.013, 0.03781, 1.014, 0.1879, 0.1816, 0.204, 0.1803, 0.05388, 0.5573, 0.04661, 0.5585, 0.1967, -0.7121, 0.6469, -0.5389, 1.015, -0.6984, 1.396, -0.8716, 1.028, -0.2742, 0.2127, -0.2755, 0.06267, 0.1015, 0.0554, 0.1027, 0.2055, -0.5562, 0.07102, -0.538, 0.1095, -0.5395, 0.03113, -0.5389, 1.015, -0.5222, 0.9747, -0.5208, 1.053, -0.7294, -0.2967, -0.7127, -0.3366, -0.7475, -0.3352, -0.7121, 0.6469, -0.7302, 0.6084, -0.6954, 0.607, -0.8889, 0.08473, -0.907, 0.04628, -0.9055, 0.1246, -0.8716, 1.028, -0.8883, 1.068, -0.8897, 0.9899, -0.7157, 0.4525, -0.7323, 0.4924, -0.6975, 0.4909, -0.6984, 1.396, -0.6803, 1.435, -0.7151, 1.436, -0.2678, 0.9631, 0.1092, 0.9558, 0.1092, 0.9614, -0.2677, 0.9687, 0.1015, 0.0554, -0.2755, 0.06267, -0.2755, 0.0571, 0.1014, 0.04983, 1.47, 0.1791, 1.469, 0.02902, 1.508, 0.02826, 1.51, 0.1783, 0.1867, 0.8042, 0.188, 0.9543, 0.1092, 0.9558, 0.1079, 0.8058, 0.188, 0.9543, 0.565, 0.947, 0.565, 0.9526, 0.1881, 0.9599, 0.5573, 0.04661, 0.1803, 0.05388, 0.1802, 0.04831, 0.5572, 0.04103, 0.6425, 0.7954, 0.6438, 0.9455, 0.565, 0.947, 0.5637, 0.797, 0.6438, 0.9455, 1.021, 0.9382, 1.021, 0.9438, 0.6439, 0.9511, 1.013, 0.03781, 0.6361, 0.04509, 0.636, 0.03951, 1.013, 0.03224, 1.098, 0.7867, 1.1, 0.9367, 1.021, 0.9382, 1.019, 0.7882, 1.1, 0.9367, 1.477, 0.9295, 1.477, 0.935, 1.1, 0.9423, 1.469, 0.02902, 1.092, 0.03629, 1.092, 0.03072, 1.469, 0.02345, -0.5562, 0.07102, -0.7294, -0.2967, -0.8889, 0.08473, -0.7157, 0.4525, 1.092, 0.03629, 1.093, 0.1864, 1.014, 0.1879, 1.013, 0.03781, 1.093, 0.1864, 1.094, 0.3364, 1.016, 0.338, 1.014, 0.1879, 1.094, 0.3364, 1.096, 0.4865, 1.017, 0.488, 1.016, 0.338, 1.096, 0.4865, 1.097, 0.6366, 1.018, 0.6381, 1.017, 0.488, 1.097, 0.6366, 1.098, 0.7867, 1.019, 0.7882, 1.018, 0.6381, 0.6361, 0.04509, 0.6374, 0.1952, 0.5585, 0.1967, 0.5573, 0.04661, 0.6374, 0.1952, 0.6387, 0.3452, 0.5598, 0.3468, 0.5585, 0.1967, 0.6387, 0.3452, 0.6399, 0.4953, 0.5611, 0.4968, 0.5598, 0.3468, 0.6399, 0.4953, 0.6412, 0.6454, 0.5624, 0.6469, 0.5611, 0.4968, 0.6412, 0.6454, 0.6425, 0.7954, 0.5637, 0.797, 0.5624, 0.6469, 0.1803, 0.05388, 0.1816, 0.204, 0.1027, 0.2055, 0.1015, 0.0554, 0.1816, 0.204, 0.1829, 0.354, 0.104, 0.3555, 0.1027, 0.2055, 0.1829, 0.354, 0.1842, 0.5041, 0.1053, 0.5056, 0.104, 0.3555, 0.1842, 0.5041, 0.1854, 0.6542, 0.1066, 0.6557, 0.1053, 0.5056, 0.1854, 0.6542, 0.1867, 0.8042, 0.1079, 0.8058, 0.1066, 0.6557, 1.477, 0.9295, 1.475, 0.7794, 1.515, 0.7786, 1.516, 0.9287, 1.475, 0.7794, 1.474, 0.6293, 1.513, 0.6285, 1.515, 0.7786, 1.474, 0.6293, 1.473, 0.4792, 1.512, 0.4785, 1.513, 0.6285, 1.473, 0.4792, 1.471, 0.3292, 1.511, 0.3284, 1.512, 0.4785, 1.471, 0.3292, 1.47, 0.1791, 1.51, 0.1783, 1.511, 0.3284, -0.2678, 0.9631, -0.2691, 0.813, 0.1079, 0.8058, 0.1092, 0.9558, -0.2691, 0.813, -0.2704, 0.663, 0.1066, 0.6557, 0.1079, 0.8058, -0.2704, 0.663, -0.2716, 0.5129, 0.1053, 0.5056, 0.1066, 0.6557, -0.2716, 0.5129, -0.2729, 0.3628, 0.104, 0.3555, 0.1053, 0.5056, -0.2729, 0.3628, -0.2742, 0.2127, 0.1027, 0.2055, 0.104, 0.3555, 0.188, 0.9543, 0.1867, 0.8042, 0.5637, 0.797, 0.565, 0.947, 0.1867, 0.8042, 0.1854, 0.6542, 0.5624, 0.6469, 0.5637, 0.797, 0.1854, 0.6542, 0.1842, 0.5041, 0.5611, 0.4968, 0.5624, 0.6469, 0.1842, 0.5041, 0.1829, 0.354, 0.5598, 0.3468, 0.5611, 0.4968, 0.1829, 0.354, 0.1816, 0.204, 0.5585, 0.1967, 0.5598, 0.3468, 0.6438, 0.9455, 0.6425, 0.7954, 1.019, 0.7882, 1.021, 0.9382, 0.6425, 0.7954, 0.6412, 0.6454, 1.018, 0.6381, 1.019, 0.7882, 0.6412, 0.6454, 0.6399, 0.4953, 1.017, 0.488, 1.018, 0.6381, 0.6399, 0.4953, 0.6387, 0.3452, 1.016, 0.338, 1.017, 0.488, 0.6387, 0.3452, 0.6374, 0.1952, 1.014, 0.1879, 1.016, 0.338, 1.1, 0.9367, 1.098, 0.7867, 1.475, 0.7794, 1.477, 0.9295, 1.098, 0.7867, 1.097, 0.6366, 1.474, 0.6293, 1.475, 0.7794, 1.097, 0.6366, 1.096, 0.4865, 1.473, 0.4792, 1.474, 0.6293, 1.096, 0.4865, 1.094, 0.3364, 1.471, 0.3292, 1.473, 0.4792, 1.094, 0.3364, 1.093, 0.1864, 1.47, 0.1791, 1.471, 0.3292])
me_cylinder_001.materials.append(mat_wood_cycles)
me_cylinder_001.use_remesh_preserve_volume = False
me_cylinder_001.use_remesh_preserve_attributes = False
me_cylinder_001.use_mirror_vertex_groups = False
me_cylinder_001.update()
me_corridor = bpy.data.meshes.new('corridor')
me_corridor.from_pydata([(1.0, 1.0, -1.0), (0.78, -1.0, -0.78), (-0.78, -1.0, -0.78), (-1.0, 1.0, -1.0), (1.0, 1.0, 1.0), (0.78, -1.0, 0.78), (-0.78, -1.0, 0.78), (-1.0, 1.0, 1.0), (3.0, 1.0, -1.0), (3.0, -1.0, -1.0), (3.0, 1.0, 1.0), (3.0, -1.0, 1.0), (5.0, 1.0, -1.0), (5.0, -1.0, -1.0), (5.0, 1.0, 1.0), (5.0, -1.0, 1.0), (7.0, 1.0, -1.0), (7.0, -1.0, -1.0), (7.0, 1.0, 1.0), (7.0, -1.0, 1.0), (-3.0, -1.0, -1.0), (-3.0, 1.0, -1.0), (-3.0, -1.0, 1.0), (-3.0, 1.0, 1.0), (-5.0, -1.0, -1.0), (-5.0, 1.0, -1.0), (-5.0, -1.0, 1.0), (-5.0, 1.0, 1.0), (-7.0, -1.0, -1.0), (-7.0, 1.0, -1.0), (-7.0, -1.0, 1.0), (-7.0, 1.0, 1.0), (-5.0, 3.0, -1.0), (-5.0, 3.0, 1.0), (-7.0, 3.0, -1.0), (-7.0, 3.0, 1.0), (-5.0, 5.0, -1.0), (-5.0, 5.0, 1.0), (-7.0, 5.0, -1.0), (-7.0, 5.0, 1.0), (-5.0, 7.0, -1.0), (-5.0, 7.0, 1.0), (-7.0, 7.0, -1.0), (-7.0, 7.0, 1.0), (-5.0, -3.0, -1.0), (-5.0, -3.0, 1.0), (-7.0, -3.0, -1.0), (-7.0, -3.0, 1.0), (-5.0, -5.0, -1.0), (-5.0, -5.0, 1.0), (-7.0, -5.0, -1.0), (-7.0, -5.0, 1.0), (-5.0, -7.0, -1.0), (-5.0, -7.0, 1.0), (-7.0, -7.0, -1.0), (-7.0, -7.0, 1.0), (-1.0, 1.0, -1.0), (-1.0, 1.0, 1.0), (-3.0, 1.0, -1.0), (-3.0, 1.0, 1.0), (0.9865, 0.9941, -1.004), (-1.013, 0.9941, -1.004), (0.9865, 0.9941, 0.9964), (-1.013, 0.9941, 0.9964), (0.4511, 0.9941, -1.004), (-0.04887, 0.9941, -1.004), (-0.5489, 0.9941, -1.004), (0.4511, 0.9941, 0.9964), (-0.04887, 0.9941, 0.9964), (-0.5489, 0.9941, 0.9964), (0.9865, 0.9941, 0.01463), (-1.013, 0.9941, 0.01463), (0.2312, 1.145, -0.01912), (-0.04887, 1.145, 0.01463), (-0.3289, 1.145, -0.02274), (-0.04887, 0.9941, 0.7361), (-0.2178, 1.145, 0.2947), (-0.03045, 1.145, 0.4857), (0.03673, 1.145, 0.4152), (0.1533, 1.145, 0.2286), (1.0, -1.0, -1.0), (-1.0, -1.0, -1.0), (1.0, -1.0, 1.0), (-1.0, -1.0, 1.0), (-0.04887, 1.145, -0.7836), (0.2312, 1.145, -0.7836), (0.4511, 0.9941, 0.01463), (-0.3289, 1.145, -0.7836), (-0.5489, 0.9941, 0.01463), (-0.4092, 0.9941, 0.4137), (-0.1706, 0.9941, 0.657), (-0.05015, 1.145, 0.4729), (0.1981, 0.9941, 0.5721), (0.3548, 0.9941, 0.3213), (5.002, 0.9941, -1.004), (3.002, 0.9941, -1.004), (5.002, 0.9941, 0.9964), (3.002, 0.9941, 0.9964), (4.467, 0.9941, -1.004), (3.967, 0.9941, -1.004), (3.467, 0.9941, -1.004), (4.467, 0.9941, 0.9964), (3.967, 0.9941, 0.9964), (3.467, 0.9941, 0.9964), (5.002, 0.9941, 0.01463), (3.002, 0.9941, 0.01463), (4.247, 1.145, -0.01912), (3.967, 1.145, 0.01463), (3.687, 1.145, -0.02274), (3.967, 0.9941, 0.7361), (3.798, 1.145, 0.2947), (3.985, 1.145, 0.4857), (4.052, 1.145, 0.4152), (4.169, 1.145, 0.2286), (3.967, 1.145, -0.7836), (4.247, 1.145, -0.7836), (4.467, 0.9941, 0.01463), (3.687, 1.145, -0.7836), (3.467, 0.9941, 0.01463), (3.607, 0.9941, 0.4137), (3.845, 0.9941, 0.657), (3.966, 1.145, 0.4729), (4.214, 0.9941, 0.5721), (4.371, 0.9941, 0.3213), (-4.98, 3.028, -1.004), (-5.072, 5.025, -0.9622), (-4.973, 2.987, 0.9959), (-5.066, 4.984, 1.037), (-5.005, 3.563, -0.9926), (-5.028, 4.062, -0.9822), (-5.051, 4.561, -0.9718), (-4.998, 3.522, 1.007), (-5.021, 4.021, 1.017), (-5.044, 4.52, 1.028), (-4.977, 3.007, 0.01436), (-5.069, 5.005, 0.05581), (-4.861, 3.769, -0.004101), (-4.874, 4.048, 0.03544), (-4.887, 4.329, 0.003884), (-5.022, 4.026, 0.7571), (-4.881, 4.211, 0.319), (-4.871, 4.02, 0.506), (-4.868, 3.954, 0.4341), (-4.864, 3.842, 0.2451), (-4.876, 4.065, -0.7627), (-4.864, 3.785, -0.7685), (-5.001, 3.542, 0.02546), (-4.889, 4.344, -0.7568), (-5.047, 4.541, 0.04619), (-5.04, 4.393, 0.4423), (-5.028, 4.149, 0.6805), (-4.872, 4.04, 0.4936), (-5.011, 3.783, 0.5881), (-5.005, 3.632, 0.3341)], [], [(0, 80, 81, 3), (4, 82, 83, 7), (4, 10, 11, 82), (1, 2, 6, 5), (81, 20, 22, 83), (10, 14, 15, 11), (82, 11, 9, 80), (0, 8, 10, 4), (80, 0, 8, 9), (12, 16, 18, 14), (118, 105, 95, 100), (11, 15, 13, 9), (9, 8, 12, 13), (16, 17, 19, 18), (15, 19, 17, 13), (13, 12, 16, 17), (14, 18, 19, 15), (22, 26, 27, 23), (83, 22, 23, 7), (3, 81, 20, 21), (29, 34, 35, 31), (20, 24, 26, 22), (23, 27, 25, 21), (21, 20, 24, 25), (28, 29, 31, 30), (25, 24, 28, 29), (26, 30, 31, 27), (26, 45, 47, 30), (35, 39, 37, 33), (27, 33, 32, 25), (31, 35, 33, 27), (25, 29, 34, 32), (36, 38, 42, 40), (34, 38, 39, 35), (32, 34, 38, 36), (41, 43, 42, 40), (37, 41, 40, 36), (39, 43, 41, 37), (38, 42, 43, 39), (45, 49, 51, 47), (30, 47, 46, 28), (28, 24, 44, 46), (24, 44, 45, 26), (50, 48, 52, 54), (47, 51, 50, 46), (46, 44, 48, 50), (44, 48, 49, 45), (52, 54, 55, 53), (48, 52, 53, 49), (49, 53, 55, 51), (51, 55, 54, 50), (57, 59, 58, 56), (88, 71, 61, 66), (70, 86, 64, 60), (72, 73, 84, 85), (73, 74, 87, 84), (68, 69, 88, 89, 90, 75), (67, 68, 75, 92, 93, 86), (62, 67, 86, 70), (69, 63, 71, 88), (91, 77, 76, 74, 73), (72, 79, 78, 91, 73), (2, 1, 80, 81), (1, 5, 82, 80), (6, 2, 81, 83), (5, 6, 83, 82), (85, 84, 65, 64), (84, 87, 66, 65), (72, 85, 64, 86), (87, 74, 88, 66), (74, 76, 89, 88), (76, 77, 90, 89), (77, 91, 75, 90), (91, 78, 92, 75), (78, 79, 93, 92), (79, 72, 86, 93), (104, 116, 98, 94), (106, 107, 114, 115), (107, 108, 117, 114), (102, 103, 118, 119, 120, 109), (101, 102, 109, 122, 123, 116), (96, 101, 116, 104), (103, 97, 105, 118), (121, 111, 110, 108, 107), (106, 113, 112, 121, 107), (115, 114, 99, 98), (114, 117, 100, 99), (106, 115, 98, 116), (117, 108, 118, 100), (108, 110, 119, 118), (110, 111, 120, 119), (111, 121, 109, 120), (121, 112, 122, 109), (112, 113, 123, 122), (113, 106, 116, 123), (148, 135, 125, 130), (134, 146, 128, 124), (136, 137, 144, 145), (137, 138, 147, 144), (132, 133, 148, 149, 150, 139), (131, 132, 139, 152, 153, 146), (126, 131, 146, 134), (133, 127, 135, 148), (151, 141, 140, 138, 137), (136, 143, 142, 151, 137), (145, 144, 129, 128), (144, 147, 130, 129), (136, 145, 128, 146), (147, 138, 148, 130), (138, 140, 149, 148), (140, 141, 150, 149), (141, 151, 139, 150), (151, 142, 152, 139), (142, 143, 153, 152), (143, 136, 146, 153)])
me_corridor.polygons.foreach_set('material_index', [3, 4, 4, 2, 2, 4, 2, 2, 3, 2, 2, 2, 3, 2, 2, 3, 4, 4, 4, 3, 2, 2, 2, 3, 2, 3, 4, 4, 4, 2, 4, 3, 3, 2, 3, 2, 2, 4, 2, 4, 2, 3, 2, 3, 2, 3, 2, 2, 2, 4, 2, 2, 2, 2, 5, 5, 2, 2, 2, 2, 5, 5, 2, 2, 2, 2, 5, 5, 5, 5, 5, 5, 5, 5, 5, 5, 2, 5, 5, 2, 2, 2, 2, 5, 5, 5, 5, 5, 5, 5, 5, 5, 5, 5, 5, 2, 2, 5, 5, 2, 2, 2, 2, 5, 5, 5, 5, 5, 5, 5, 5, 5, 5, 5, 5])
_uv = me_corridor.uv_layers.new(name='UVMap')
_uv.uv.foreach_set('vector', [0.6172, 0.8492, 0.2866, 0.8664, 0.2746, 0.393, 0.6052, 0.3757, 0.2995, 1.17, 0.8208, 1.142, 0.8987, 0.4513, 0.3774, 0.4794, 0.2995, 1.17, 0.2217, 1.86, 0.743, 1.832, 0.8208, 1.142, 0.6433, 0.344, 0.3682, 0.3445, 0.3682, 0.7572, 0.6433, 0.7567, 0.3294, 0.2864, -0.02331, 0.2869, -0.02331, 0.816, 0.3294, 0.8154, 0.2217, 1.86, 0.1438, 2.551, 0.6652, 2.523, 0.743, 1.832, 0.43, 0.7899, 0.7359, 0.7894, 0.7359, 0.3305, 0.43, 0.331, 0.6909, 0.308, 1.044, 0.3075, 1.044, 0.8365, 0.6909, 0.8371, 0.2866, 0.8664, 0.6172, 0.8492, 0.6293, 1.323, 0.2987, 1.34, 1.396, 0.3069, 1.749, 0.3063, 1.749, 0.8354, 1.396, 0.8359, 0.6781, 0.5069, 0.8327, 0.5076, 0.8327, 0.1705, 0.6781, 0.1698, 1.035, 0.8143, 1.387, 0.8137, 1.387, 0.2847, 1.035, 0.2852, 0.2987, 1.34, 0.6293, 1.323, 0.6413, 1.796, 0.3107, 1.813, 0.7651, 0.1788, 0.2957, 0.1731, 0.2957, 0.8794, 0.7651, 0.8851, 1.387, 0.8137, 1.74, 0.8132, 1.74, 0.2841, 1.387, 0.2847, 0.3107, 1.813, 0.6413, 1.796, 0.6534, 2.269, 0.3228, 2.287, 0.1438, 2.551, 0.06599, 3.241, 0.5873, 3.213, 0.6652, 2.523, 0.9765, -0.2392, 1.054, -0.9296, 0.5331, -0.9015, 0.4552, -0.2111, 0.8987, 0.4513, 0.9765, -0.2392, 0.4552, -0.2111, 0.3774, 0.4794, 0.6052, 0.3757, 0.2746, 0.393, 0.2625, -0.08045, 0.5931, -0.09771, 0.4142, 0.4593, -0.007856, 0.4598, -0.007856, 1.098, 0.4142, 1.097, -0.02331, 0.2869, -0.376, 0.2875, -0.376, 0.8165, -0.02331, 0.816, -0.01442, 0.8382, -0.3671, 0.8387, -0.3671, 0.3097, -0.01442, 0.3091, 0.5931, -0.09771, 0.2625, -0.08045, 0.2505, -0.5539, 0.5811, -0.5711, 0.8362, 0.4588, 0.4142, 0.4593, 0.4142, 1.097, 0.8362, 1.097, 0.5811, -0.5711, 0.2505, -0.5539, 0.2384, -1.027, 0.569, -1.045, 1.054, -0.9296, 1.132, -1.62, 0.6109, -1.592, 0.5331, -0.9015, 1.054, -0.9296, 1.576, -0.9577, 1.654, -1.648, 1.132, -1.62, 0.08957, -1.564, -0.4318, -1.536, -0.5096, -0.8453, 0.01172, -0.8734, 0.7458, 0.9586, 1.255, 0.9599, 1.255, 0.1964, 0.7458, 0.1951, 0.6109, -1.592, 0.08957, -1.564, 0.01172, -0.8734, 0.5331, -0.9015, 0.5811, -0.5711, 0.569, -1.045, 0.8996, -1.062, 0.9117, -0.5884, 1.242, -0.6056, 1.23, -1.079, 1.561, -1.096, 1.573, -0.6229, -0.007856, 0.4598, -0.4299, 0.4604, -0.4299, 1.098, -0.007856, 1.098, 0.9117, -0.5884, 0.8996, -1.062, 1.23, -1.079, 1.242, -0.6056, -0.3404, 0.9054, -0.6931, 0.906, -0.6931, 0.3769, -0.3404, 0.3764, 1.763, 0.9612, 2.272, 0.9625, 2.272, 0.199, 1.763, 0.1977, -0.4318, -1.536, -0.9531, -1.508, -1.031, -0.8171, -0.5096, -0.8453, -0.4299, 0.4604, -0.8519, 0.4609, -0.8519, 1.099, -0.4299, 1.098, 1.576, -0.9577, 2.097, -0.9859, 2.175, -1.676, 1.654, -1.648, 0.8362, 1.097, 1.258, 1.096, 1.258, 0.4582, 0.8362, 0.4588, 0.2384, -1.027, 0.2505, -0.5539, -0.0801, -0.5366, -0.09214, -1.01, 0.2371, 0.1938, -0.2716, 0.1925, -0.2716, 0.956, 0.2371, 0.9573, -0.4227, -0.9928, -0.4107, -0.5194, -0.7413, -0.5021, -0.7533, -0.9756, 1.258, 1.096, 1.68, 1.096, 1.68, 0.4577, 1.258, 0.4582, -0.09214, -1.01, -0.0801, -0.5366, -0.4107, -0.5194, -0.4227, -0.9928, -0.2716, 0.1925, -0.7804, 0.1912, -0.7804, 0.9547, -0.2716, 0.956, -0.4026, 0.2208, -0.7553, 0.2214, -0.7553, 0.7504, -0.4026, 0.7498, -0.7804, 0.1912, -1.289, 0.1899, -1.289, 0.9534, -0.7804, 0.9547, 2.097, -0.9859, 2.618, -1.014, 2.696, -1.704, 2.175, -1.676, 1.68, 1.096, 2.102, 1.095, 2.102, 0.4572, 1.68, 0.4577, 0.3383, 0.8376, -0.01442, 0.8382, -0.01442, 0.3091, 0.3383, 0.3086, 0.6585, 0.5033, 0.796, 0.5015, 0.796, 0.204, 0.6585, 0.2058, 0.204, 0.5092, 0.3625, 0.5071, 0.3625, 0.2096, 0.204, 0.2117, 0.3041, 0.6917, 0.4992, 0.7021, 0.502, 0.1495, 0.3062, 0.149, 0.4992, 0.7021, 0.6946, 0.691, 0.6978, 0.15, 0.502, 0.1495, 0.5105, 0.792, 0.6585, 0.7901, 0.6585, 0.5033, 0.6172, 0.6204, 0.5465, 0.6924, 0.5105, 0.716, 0.3625, 0.794, 0.5105, 0.792, 0.5105, 0.716, 0.4374, 0.669, 0.391, 0.5963, 0.3625, 0.5071, 0.204, 0.796, 0.3625, 0.794, 0.3625, 0.5071, 0.204, 0.5092, 0.6585, 0.7901, 0.796, 0.7883, 0.796, 0.5015, 0.6585, 0.5033, 0.4984, 0.8409, 0.4846, 0.8448, 0.6158, 0.787, 0.6946, 0.691, 0.4992, 0.7021, 0.3041, 0.6917, 0.3575, 0.7668, 0.4381, 0.8234, 0.4984, 0.8409, 0.4992, 0.7021, 0.3682, 0.3445, 0.6433, 0.344, 0.682, 0.2858, 0.3294, 0.2864, 0.6433, 0.344, 0.6433, 0.7567, 0.682, 0.8148, 0.682, 0.2858, 0.3682, 0.7572, 0.3682, 0.3445, 0.3294, 0.2864, 0.3294, 0.8154, 0.6433, 0.7567, 0.3682, 0.7572, 0.3294, 0.8154, 0.682, 0.8148, 0.3062, 0.149, 0.502, 0.1495, 0.5028, -0.002823, 0.153, -0.003846, 0.502, 0.1495, 0.6978, 0.15, 0.8527, -0.001799, 0.5028, -0.002823, 0.3041, 0.6917, 0.3062, 0.149, 0.153, -0.003846, 0.1506, 0.7018, 0.6978, 0.15, 0.6946, 0.691, 0.8477, 0.7025, 0.8527, -0.001799, 0.6946, 0.691, 0.6158, 0.787, 0.7485, 0.823, 0.8477, 0.7025, 0.6158, 0.787, 0.4846, 0.8448, 0.5814, 0.8966, 0.7485, 0.823, 0.4846, 0.8448, 0.4984, 0.8409, 0.4965, 0.9206, 0.5814, 0.8966, 0.4984, 0.8409, 0.4381, 0.8234, 0.3253, 0.8709, 0.4965, 0.9206, 0.4381, 0.8234, 0.3575, 0.7668, 0.217, 0.7949, 0.3253, 0.8709, 0.3575, 0.7668, 0.3041, 0.6917, 0.1506, 0.7018, 0.217, 0.7949, 0.1673, 0.5045, 0.3454, 0.5053, 0.3454, 0.1682, 0.1673, 0.1673, 0.3041, 0.6917, 0.4992, 0.7021, 0.502, 0.1495, 0.3062, 0.149, 0.4992, 0.7021, 0.6946, 0.691, 0.6978, 0.15, 0.502, 0.1495, 0.5118, 0.8311, 0.6781, 0.8319, 0.6781, 0.5069, 0.6317, 0.6388, 0.5523, 0.719, 0.5118, 0.745, 0.3454, 0.8303, 0.5118, 0.8311, 0.5118, 0.745, 0.4296, 0.6903, 0.3775, 0.607, 0.3454, 0.5053, 0.1673, 0.8295, 0.3454, 0.8303, 0.3454, 0.5053, 0.1673, 0.5045, 0.6781, 0.8319, 0.8327, 0.8327, 0.8327, 0.5076, 0.6781, 0.5069, 0.4984, 0.8409, 0.4846, 0.8448, 0.6158, 0.787, 0.6946, 0.691, 0.4992, 0.7021, 0.3041, 0.6917, 0.3575, 0.7668, 0.4381, 0.8234, 0.4984, 0.8409, 0.4992, 0.7021, 0.3062, 0.149, 0.502, 0.1495, 0.5028, -0.002823, 0.153, -0.003846, 0.502, 0.1495, 0.6978, 0.15, 0.8527, -0.001799, 0.5028, -0.002823, 0.3041, 0.6917, 0.3062, 0.149, 0.153, -0.003846, 0.1506, 0.7018, 0.6978, 0.15, 0.6946, 0.691, 0.8477, 0.7025, 0.8527, -0.001799, 0.6946, 0.691, 0.6158, 0.787, 0.7485, 0.823, 0.8477, 0.7025, 0.6158, 0.787, 0.4846, 0.8448, 0.5814, 0.8966, 0.7485, 0.823, 0.4846, 0.8448, 0.4984, 0.8409, 0.4965, 0.9206, 0.5814, 0.8966, 0.4984, 0.8409, 0.4381, 0.8234, 0.3253, 0.8709, 0.4965, 0.9206, 0.4381, 0.8234, 0.3575, 0.7668, 0.217, 0.7949, 0.3253, 0.8709, 0.3575, 0.7668, 0.3041, 0.6917, 0.1506, 0.7018, 0.217, 0.7949, 0.8477, 0.7025, 0.9984, 0.7028, 1.003, -0.0007757, 0.8527, -0.001799, 0.0007353, 0.7014, 0.1506, 0.7018, 0.153, -0.003846, 0.001471, -0.004869, 0.3041, 0.6917, 0.4992, 0.7021, 0.502, 0.1495, 0.3062, 0.149, 0.4992, 0.7021, 0.6946, 0.691, 0.6978, 0.15, 0.502, 0.1495, 0.4956, 0.9994, 0.8428, 0.9991, 0.8477, 0.7025, 0.7485, 0.823, 0.5814, 0.8966, 0.4965, 0.9206, 0.1483, 0.9997, 0.4956, 0.9994, 0.4965, 0.9206, 0.3253, 0.8709, 0.217, 0.7949, 0.1506, 0.7018, 0.0, 1.0, 0.1483, 0.9997, 0.1506, 0.7018, 0.0007353, 0.7014, 0.8428, 0.9991, 0.9939, 0.9988, 0.9984, 0.7028, 0.8477, 0.7025, 0.4984, 0.8409, 0.4846, 0.8448, 0.6158, 0.787, 0.6946, 0.691, 0.4992, 0.7021, 0.3041, 0.6917, 0.3575, 0.7668, 0.4381, 0.8234, 0.4984, 0.8409, 0.4992, 0.7021, 0.3062, 0.149, 0.502, 0.1495, 0.5028, -0.002823, 0.153, -0.003846, 0.502, 0.1495, 0.6978, 0.15, 0.8527, -0.001799, 0.5028, -0.002823, 0.3041, 0.6917, 0.3062, 0.149, 0.153, -0.003846, 0.1506, 0.7018, 0.6978, 0.15, 0.6946, 0.691, 0.8477, 0.7025, 0.8527, -0.001799, 0.6946, 0.691, 0.6158, 0.787, 0.7485, 0.823, 0.8477, 0.7025, 0.6158, 0.787, 0.4846, 0.8448, 0.5814, 0.8966, 0.7485, 0.823, 0.4846, 0.8448, 0.4984, 0.8409, 0.4965, 0.9206, 0.5814, 0.8966, 0.4984, 0.8409, 0.4381, 0.8234, 0.3253, 0.8709, 0.4965, 0.9206, 0.4381, 0.8234, 0.3575, 0.7668, 0.217, 0.7949, 0.3253, 0.8709, 0.3575, 0.7668, 0.3041, 0.6917, 0.1506, 0.7018, 0.217, 0.7949])
me_corridor.materials.append(mat_white)
me_corridor.materials.append(mat_black)
me_corridor.materials.append(mat_wal_cycles)
me_corridor.materials.append(mat_floor_cycles)
me_corridor.materials.append(mat_coling_cycles)
me_corridor.materials.append(mat_window_cycles)
me_corridor.use_remesh_preserve_volume = False
me_corridor.use_remesh_preserve_attributes = False
me_corridor.use_mirror_vertex_groups = False
me_corridor.update()
me_corridor.normals_split_custom_set([tuple(v) for v in zip(*[iter([0.7071, -3.394e-05, -0.7071, 0.7071, 0.0002372, -0.7071, -0.7071, 3.411e-05, -0.7071, -0.7071, 0.0002713, -0.7071, 0.7071, -3.425e-05, -0.7071, 0.7071, -0.0002715, -0.7071, -0.7071, 3.409e-05, -0.7071, -0.7071, 0.0002714, -0.7071, -0.7071, 0.0002714, -0.7071, 0.7071, -3.428e-05, -0.7071, 0.7071, -0.0002714, -0.7071, -0.7071, 3.426e-05, -0.7071, -0.7071, 0.7071, 1.732e-07, 0.7071, 0.7071, 1.39e-07, -0.7071, 0.7071, -0.0002371, 0.7071, 0.7071, -3.355e-05, -0.7071, 0.7071, -1.686e-07, 0.7071, 0.7071, -3.091e-08, -0.7071, 0.7071, -0.0002374, 0.7071, 0.7071, -3.394e-05, -0.7071, 0.0002714, -0.7071, 0.7071, -3.436e-05, -0.7071, 0.7071, -0.0002717, -0.7071, -0.7071, 3.428e-05, -0.7071, -0.7071, 0.7071, -0.0002372, 0.7071, 0.7071, -3.343e-05, -0.7071, 0.7071, 2.318e-07, 0.7071, 0.7071, 2.009e-07, 0.7071, -0.7071, -1.475e-07, -0.7071, -0.7071, -2.838e-07, 0.7071, -0.7071, -0.0002376, -0.7071, -0.7071, -3.394e-05, -0.7071, 3.394e-05, -0.7071, -0.7071, -0.0002372, -0.7071, 0.7071, -3.394e-05, -0.7071, 0.7071, 0.0002372, -0.7071, 0.7071, -0.7071, -8.43e-08, -0.5774, -0.5774, -0.5773, 0.5774, -0.5774, 0.5773, -0.7071, -0.7071, -3.394e-05, -0.7071, -0.7071, -2.244e-07, -0.7071, -0.7071, -3.432e-05, 0.7071, -0.7071, -1.336e-07, -2.721e-07, -0.7071, 0.7071, -0.7071, 0.7071, -0.0002373, 0.7071, 0.7071, -3.352e-05, -0.7071, 0.7071, 1.264e-07, 0.7071, 0.7071, 1.377e-07, -0.7071, 3.394e-05, -0.7071, -0.7071, -0.0002372, -0.7071, 0.7071, -3.394e-05, -0.7071, 0.7071, 0.0002372, -0.7071, -0.5774, -0.5774, -0.5773, -0.5774, 0.5774, -0.5773, -0.5774, -0.5773, 0.5774, -0.5774, 0.5774, 0.5773, -0.7071, 0.7071, -0.0002373, 0.5774, 0.5774, 0.5773, -0.5774, 0.5774, -0.5773, 0.7071, 0.7071, 2.641e-07, -0.7071, 3.394e-05, -0.7071, -0.7071, -0.0002372, -0.7071, 0.5774, 0.5773, -0.5774, 0.5773, -0.5774, -0.5774, -0.7071, 0.0002714, -0.7071, 0.5774, 0.5773, -0.5774, 0.5773, -0.5774, -0.5774, -0.7071, 3.436e-05, -0.7071, 0.7071, -0.0002714, -0.7071, -0.3015, 0.3015, -0.9045, -0.3015, -0.3015, -0.9045, 0.7071, -3.411e-05, -0.7071, 0.7071, -0.0002714, -0.7071, -0.7071, 3.411e-05, -0.7071, -0.7071, 0.0002714, -0.7071, 0.7071, -3.409e-05, -0.7071, 0.7071, -3.411e-05, -0.7071, 0.7071, -0.0002714, -0.7071, -0.7071, 3.411e-05, -0.7071, -0.7071, 0.0002714, -0.7071, 0.7071, 0.7071, 2.95e-07, 0.7071, -0.7071, 5.339e-08, 0.7071, 0.7071, -0.000237, 0.7071, -0.7071, -3.39e-05, -0.7071, 0.7071, -2.318e-07, 0.9045, 0.3015, 0.3015, -0.9045, 0.3015, -0.3015, 0.7071, 0.7071, -3.383e-05, 0.7071, -0.7071, 0.0002712, -0.9045, -0.3015, -0.3015, 0.9045, -0.3015, 0.3015, -0.7071, -0.7071, -3.259e-07, 0.7071, -3.411e-05, -0.7071, 0.7071, -0.0002714, -0.7071, -0.3015, 0.3015, -0.9045, -0.3015, -0.3015, -0.9045, 0.7071, 0.7071, 1.686e-07, 0.7071, -0.7071, 3.878e-07, 0.7071, 0.7071, 0.0002714, 0.7071, -0.7071, -3.371e-05, 0.3015, 0.3015, -0.9045, 0.3015, -0.3015, -0.9045, 0.0002373, -0.7071, -0.7071, 3.428e-05, 0.7071, -0.7071, 0.3015, -0.3015, -0.9045, 0.0002373, -0.7071, -0.7071, 3.428e-05, 0.7071, -0.7071, 0.3015, 0.3015, -0.9045, -0.3015, 0.3015, -0.9045, -3.394e-05, -0.7071, -0.7071, 0.0002373, -0.7071, -0.7071, 3.428e-05, 0.7071, -0.7071, 0.0002373, -0.7071, -0.7071, 3.428e-05, 0.7071, -0.7071, -0.0002369, 0.7071, -0.7071, -3.394e-05, -0.7071, -0.7071, -0.3015, -0.9045, -0.3015, -0.7071, 0.7071, -3.394e-05, -0.7071, -0.7071, -2.95e-07, -0.3015, 0.9045, 0.3015, 0.0002373, -0.7071, -0.7071, 3.428e-05, 0.7071, -0.7071, -0.0002369, 0.7071, -0.7071, -0.3015, -0.3015, -0.9045, -0.3015, -0.3015, -0.9045, 0.0002373, -0.7071, -0.7071, 3.428e-05, 0.7071, -0.7071, -0.0002369, 0.7071, -0.7071, -3.394e-05, -0.7071, -0.7071, 0.0002373, -0.7071, -0.7071, -0.5773, 0.5774, -0.5774, 0.5774, 0.5773, -0.5774, 0.7071, 0.7071, 3.372e-07, 0.7071, -0.7071, 8.424e-09, 0.7071, 0.7071, 0.0002715, 0.7071, -0.7071, -3.394e-05, -3.394e-05, -0.7071, -0.7071, 0.0002373, -0.7071, -0.7071, 3.428e-05, 0.7071, -0.7071, -0.0002369, 0.7071, -0.7071, 0.5773, -0.5774, 0.5774, -0.5774, -0.5774, 0.5773, 0.5774, -0.5774, -0.5773, -0.5774, -0.5774, -0.5773, -0.7071, -0.7071, -0.0002376, -0.5774, 0.5774, 0.5773, -0.5774, -0.5774, -0.5773, -0.7071, 0.7071, -3.092e-08, 0.0002373, -0.7071, -0.7071, -0.5773, 0.5774, -0.5774, 0.5774, 0.5773, -0.5774, -3.394e-05, -0.7071, -0.7071, 0.7071, 0.7071, 3.372e-07, 0.5774, -0.5774, -0.5773, 0.5774, 0.5774, 0.5773, 0.7071, -0.7071, -3.394e-05, -0.0002369, 0.7071, -0.7071, -3.394e-05, -0.7071, -0.7071, 0.0002373, -0.7071, -0.7071, 3.428e-05, 0.7071, -0.7071, 0.7071, 0.7071, -0.0002372, 0.7071, -0.7071, -3.369e-05, 0.7071, 0.7071, 1.264e-07, 0.7071, -0.7071, 2.009e-07, 3.428e-05, 0.7071, -0.7071, -0.3015, 0.3015, -0.9045, -3.394e-05, -0.7071, -0.7071, 0.0002373, -0.7071, -0.7071, -0.3015, -0.9045, 0.3015, -0.7071, 0.7071, -1.995e-07, -0.7071, -0.7071, -0.0002374, -0.3015, 0.9045, -0.3015, 3.445e-05, 0.7071, -0.7071, 0.0002717, 0.7071, -0.7071, 0.5773, -0.5774, -0.5774, -0.5774, -0.5773, -0.5774, 0.7071, 0.7071, 0.0002713, 0.7071, -0.7071, -3.377e-05, 0.7071, 0.7071, 8.43e-08, 0.7071, -0.7071, 2.613e-07, 3.428e-05, 0.7071, -0.7071, -0.0002369, 0.7071, -0.7071, -3.402e-05, -0.7071, -0.7071, -0.0002712, -0.7071, -0.7071, -0.7071, -0.7071, -8.43e-08, -0.7071, 0.7071, -3.287e-07, -0.7071, -0.7071, 0.0002711, -0.7071, 0.7071, -3.419e-05, -0.5774, 0.5774, -0.5773, 0.5774, 0.5774, -0.5773, -0.5773, 0.5774, 0.5774, 0.5773, 0.5774, 0.5774, -0.7071, -0.7071, -8.429e-08, -0.5774, 0.5774, -0.5773, -0.5774, -0.5773, 0.5774, -0.7071, 0.7071, -3.428e-05, -0.0002369, 0.7071, -0.7071, 0.5773, -0.5774, -0.5774, -0.5774, -0.5773, -0.5774, 3.426e-05, 0.7071, -0.7071, 0.7071, 0.7071, 0.0002713, 0.5774, -0.5774, 0.5773, 0.5774, 0.5774, -0.5773, 0.7071, -0.7071, 2.22e-07, 0.7071, -0.7071, 0.0002712, -0.7071, -0.7071, -3.424e-05, 0.7071, -0.7071, -4.214e-08, -0.7071, -0.7071, -2.234e-07, -0.7071, -0.7071, -2.244e-07, -0.7071, -0.7071, -3.424e-05, 0.7071, -0.7071, -1.336e-07, -3.549e-07, -0.7071, 0.7071, -4.47e-07, -0.7071, -0.7071, 0.000237, -0.7071, 0.7071, 0.7071, -0.7071, -1.546e-07, -0.7071, -0.7071, -1.885e-07, -0.702, -0.7071, 0.08461, 0.05671, -0.7071, 0.7048, 0.7071, -0.7071, -2.468e-07, 7.619e-08, -0.7071, 0.7071, -0.7009, -0.7071, -0.09354, -0.06222, -0.7071, 0.7044, 0.7071, -0.7071, 1.505e-07, 2.701e-08, -0.7071, 0.7071, 0.7071, -0.7071, -0.0002374, 0.0002369, -0.7071, 0.7071, -0.6482, -0.7071, -0.2825, -4.136e-07, -1.0, -1.457e-07, -4.136e-07, -1.0, -1.457e-07, -2.722e-07, -0.7071, 0.7071, 0.7071, -0.7071, -0.0002374, 0.0002373, -0.7071, 0.7071, -0.6936, -0.7071, 0.1375, -2.688e-08, -1.0, -1.785e-07, -2.688e-08, -1.0, -1.785e-07, 6.686e-08, -0.7071, 0.7071, 0.7071, -0.7071, -0.0002376, 0.000237, -0.7071, 0.7071, -0.7071, -0.7071, 0.0002372, -0.7071, -0.7071, -1.038e-07, 0.7071, -0.7071, -0.0002374, -0.7071, -0.7071, -3.417e-05, 3.394e-05, -0.7071, -0.7071, -1.766e-07, -0.7071, 0.7071, 0.5928, -0.7071, 0.3854, -4.352e-07, -1.0, -7.43e-07, -4.352e-07, -1.0, -7.43e-07, -0.6956, -0.7071, 0.127, -0.001977, -0.7071, 0.7071, -0.212, -0.7071, 0.6746, -8.587e-08, -1.0, -6.346e-07, -8.587e-08, -1.0, -6.346e-07, 0.269, -0.7071, 0.654, -0.7066, -0.7071, 0.02719, -0.5, 0.7071, -0.5, 0.5, 0.7071, -0.5, -0.7071, 0.7071, 2.153e-07, 0.7071, 0.7071, -3.117e-05, 7.126e-08, 0.7071, 0.7071, -0.3535, 0.7071, 0.6124, 0.683, 0.7071, 0.183, -0.5, 0.7071, 0.5, 0.3534, 0.7071, 0.6125, -3.117e-05, 0.7071, 0.7071, 0.5, 0.7071, 0.5, -0.6831, 0.7071, 0.1828, -0.183, 0.7071, -0.683, 0.1832, 0.7071, -0.683, -0.6123, 0.7071, -0.3538, 0.6124, 0.7071, -0.3536, -0.7071, -0.5831, 0.3999, 1.013e-07, -0.9831, -0.1832, 0.7071, -0.5831, 0.3999, -0.4499, -0.2746, 0.8498, -0.7071, -0.5831, 0.3999, -0.4499, -0.8917, -0.04997, 0.7071, -0.5831, 0.3999, -1.013e-07, -0.1832, 0.9831, -0.3999, -0.5831, -0.7071, 0.04997, -0.8917, -0.4499, -0.3999, -0.5831, 0.7071, -0.9785, -0.1863, -0.08876, 0.3999, -0.5831, 0.7071, 0.9824, -0.1836, -0.03305, 0.4542, -0.5459, 0.7041, 0.8498, -0.2746, 0.4499, 0.1958, -0.5462, -0.8145, 0.5339, -0.8247, -0.1868, 0.5339, -0.8247, -0.1868, -0.1831, -0.9826, 0.02957, 0.4037, -0.8247, -0.3961, 0.4037, -0.8247, -0.3961, 0.4037, -0.8247, -0.3961, 0.4037, -0.8247, -0.3961, 0.3083, -0.8247, -0.4742, 0.221, -0.9348, 0.2782, -0.3748, -0.5831, -0.7207, 0.3083, -0.8247, -0.4742, -0.8832, -0.4532, -0.1209, -0.3129, -0.8247, -0.4712, -0.3129, -0.8247, -0.4712, 0.0001349, -0.9776, 0.2103, -0.4797, -0.8247, -0.2997, -0.4797, -0.8247, -0.2997, -0.4797, -0.8247, -0.2997, -0.4797, -0.8247, -0.2997, -0.5396, -0.8247, -0.1696, 0.197, -0.9799, -0.03113, -0.5935, -0.5831, 0.5547, -0.5396, -0.8247, -0.1696, -2.784e-07, -0.7071, -0.7071, 0.000237, -0.7071, 0.7071, 0.7071, -0.7071, -1.546e-07, -0.7071, -0.7071, -1.855e-07, -0.702, -0.7071, 0.08461, 0.05671, -0.7071, 0.7048, 0.7071, -0.7071, -3.431e-07, -6.5e-09, -0.7071, 0.7071, -0.7009, -0.7071, -0.09354, -0.06222, -0.7071, 0.7044, 0.7071, -0.7071, 1.505e-07, 2.184e-07, -0.7071, 0.7071, 0.7071, -0.7071, -0.0002374, 0.000237, -0.7071, 0.7071, -0.6482, -0.7071, -0.2825, -4.136e-07, -1.0, -1.165e-07, -4.136e-07, -1.0, -1.165e-07, -2.925e-07, -0.7071, 0.7071, 0.7071, -0.7071, -0.0002375, 0.0002373, -0.7071, 0.7071, -0.6936, -0.7071, 0.1375, -2.688e-08, -1.0, -2.974e-07, -2.688e-08, -1.0, -2.974e-07, -1.9e-08, -0.7071, 0.7071, 0.7071, -0.7071, -0.0002376, 0.000237, -0.7071, 0.7071, -0.7071, -0.7071, 0.0002372, -0.7071, -0.7071, -1.007e-07, 0.7071, -0.7071, -0.0002374, -0.7071, -0.7071, -3.408e-05, 3.394e-05, -0.7071, -0.7071, -2.624e-07, -0.7071, 0.7071, 0.5928, -0.7071, 0.3854, -4.352e-07, -1.0, -3.715e-07, -4.352e-07, -1.0, -3.715e-07, -0.6956, -0.7071, 0.127, -0.001977, -0.7071, 0.7071, -0.212, -0.7071, 0.6746, -8.587e-08, -1.0, -3.455e-07, -8.587e-08, -1.0, -3.455e-07, 0.269, -0.7071, 0.654, -0.7066, -0.7071, 0.0272, -0.7071, -0.5831, 0.3999, 1.013e-07, -0.9831, -0.1832, 0.7071, -0.5831, 0.3999, -0.4499, -0.2746, 0.8498, -0.7071, -0.5831, 0.3999, -0.4499, -0.8917, -0.04997, 0.7071, -0.5831, 0.3999, -1.013e-07, -0.1832, 0.9831, -0.3999, -0.5831, -0.7071, 0.04997, -0.8917, -0.4499, -0.3999, -0.5831, 0.7071, -0.9785, -0.1863, -0.08876, 0.3999, -0.5831, 0.7071, 0.9824, -0.1836, -0.03305, 0.4542, -0.5459, 0.7041, 0.8498, -0.2746, 0.4499, 0.1958, -0.5462, -0.8145, 0.5339, -0.8247, -0.1868, 0.5339, -0.8247, -0.1868, -0.1831, -0.9826, 0.02957, 0.4037, -0.8247, -0.3961, 0.4037, -0.8247, -0.3961, 0.4037, -0.8247, -0.3961, 0.4037, -0.8247, -0.3961, 0.3083, -0.8247, -0.4742, 0.221, -0.9348, 0.2782, -0.3748, -0.5831, -0.7207, 0.3083, -0.8247, -0.4742, -0.8832, -0.4532, -0.1209, -0.3129, -0.8247, -0.4712, -0.3129, -0.8247, -0.4712, 0.0001355, -0.9776, 0.2103, -0.4797, -0.8247, -0.2997, -0.4797, -0.8247, -0.2997, -0.4797, -0.8247, -0.2997, -0.4797, -0.8247, -0.2997, -0.5396, -0.8247, -0.1696, 0.197, -0.9799, -0.03113, -0.5935, -0.5831, 0.5547, -0.5396, -0.8247, -0.1696, -0.7389, 0.6736, 0.01643, -0.7389, 0.6736, 0.01639, -0.6737, -0.7389, -0.01288, -0.7039, -0.04721, 0.7087, -0.7088, -0.01809, -0.7052, -0.7039, -0.04745, 0.7087, -0.6737, -0.7389, -0.01288, -0.7389, 0.6736, 0.01643, -0.7384, 0.6668, 0.1009, -0.7013, -0.1038, 0.7053, -0.6737, -0.7389, -0.01288, -0.7039, -0.04721, 0.7087, -0.739, 0.6693, -0.07723, -0.7068, 0.01499, 0.7073, -0.6737, -0.7389, -0.01288, -0.7039, -0.04721, 0.7087, -0.6737, -0.7389, -0.01312, -0.7039, -0.04745, 0.7087, -0.7372, 0.6206, -0.2672, -0.9989, -0.04618, 0.002504, -0.9989, -0.04618, 0.002504, -0.7039, -0.04721, 0.7087, -0.6737, -0.7389, -0.01312, -0.7039, -0.04745, 0.7087, -0.7378, 0.6573, 0.1536, -0.9989, -0.04618, 0.002505, -0.9989, -0.04618, 0.002505, -0.7039, -0.04721, 0.7087, -0.6737, -0.7389, -0.01312, -0.7039, -0.04745, 0.7087, -0.7389, 0.6736, 0.01666, -0.7389, 0.6736, 0.01643, -0.6737, -0.7389, -0.01312, -0.7389, 0.6736, 0.01639, -0.7088, -0.01813, -0.7052, -0.7039, -0.04721, 0.7087, -0.6777, -0.6327, 0.3748, -0.9989, -0.04617, 0.002506, -0.9989, -0.04617, 0.002506, -0.738, 0.6595, 0.1431, -0.704, -0.04523, 0.7088, -0.7138, 0.1652, 0.6806, -0.9989, -0.04617, 0.002504, -0.9989, -0.04617, 0.002504, -0.6917, -0.3148, 0.65, -0.7388, 0.6725, 0.0436, -0.6137, 0.6711, 0.416, -0.9827, -0.04162, -0.1807, -0.5485, -0.7414, 0.3866, -0.2921, 0.4191, 0.8597, -0.6137, 0.6711, 0.416, -0.9116, 0.4092, -0.0384, -0.5485, -0.7414, 0.3866, -0.1796, -0.0287, 0.9833, -0.6034, 0.387, -0.6972, -0.89, -0.08182, -0.4486, -0.5985, 0.3579, 0.7167, -0.2316, 0.9704, -0.068, -0.5616, -0.4409, 0.7001, -0.1382, -0.989, -0.05294, -0.522, -0.4933, 0.6959, -0.2335, -0.8707, 0.4329, -0.5394, -0.204, -0.817, -0.7998, -0.5674, -0.1958, -0.7998, -0.5674, -0.1958, -0.9899, 0.1369, 0.03582, -0.8066, -0.4331, -0.4023, -0.8066, -0.4331, -0.4023, -0.8066, -0.4331, -0.4023, -0.8066, -0.4331, -0.4023, -0.8112, -0.3362, -0.4784, -0.9226, -0.2696, 0.2759, -0.6023, 0.3623, -0.7114, -0.8112, -0.3362, -0.4784, -0.4939, 0.8636, -0.1015, -0.8399, 0.2841, -0.4625, -0.8399, 0.2841, -0.4625, -0.9758, -0.04961, 0.2127, -0.847, 0.4471, -0.2876, -0.847, 0.4471, -0.2876, -0.847, 0.4471, -0.2876, -0.847, 0.4471, -0.2876, -0.8493, 0.5043, -0.1563, -0.9699, -0.2414, -0.03275, -0.608, 0.5544, 0.5683, -0.8493, 0.5043, -0.1563])] * 3)])

# ---- objects
ob_beans = bpy.data.objects.new('beans', me_cylinder_005)
ob_beans_002 = bpy.data.objects.new('beans.002', me_cylinder_003)
ob_beans_001 = bpy.data.objects.new('beans.001', me_cylinder_001)
ob_corridor = bpy.data.objects.new('corridor', me_corridor)

# ---- transforms, parenting, visibility, modifiers, constraints
ob_beans.location = (1.014, -0.06162, 2.027)
ob_beans.rotation_euler = (-1.571, 0.7854, -4.371e-08)
ob_beans.scale = (1.027, 1.027, 0.8565)
ob_beans.lineart.crease_threshold = 0.0
_vg = ob_beans.vertex_groups.new(name='Group')
ob_beans_002.location = (0.9985, 0.7173, 1.0)
ob_beans_002.rotation_euler = (0.0, -0.0, 0.7854)
ob_beans_002.lineart.crease_threshold = 0.0
_vg = ob_beans_002.vertex_groups.new(name='Group')
ob_beans_001.location = (0.9957, -1.048, 1.0)
ob_beans_001.rotation_euler = (0.0, -0.0, 0.7854)
ob_beans_001.lineart.crease_threshold = 0.0
_vg = ob_beans_001.vertex_groups.new(name='Group')
ob_corridor.location = (0.0, 0.0, 1.0)
ob_corridor.lock_rotations_4d = False
ob_corridor.empty_display_type = 'ARROWS'
ob_corridor.lineart.crease_threshold = 0.0

# ---- collection membership
col_collection_1.objects.link(ob_beans)
col_collection_1.objects.link(ob_beans_002)
col_collection_1.objects.link(ob_beans_001)
col_collection_1.objects.link(ob_corridor)

# ---- scene / render settings (as saved in the file)
scene.frame_start = 1; scene.frame_end = 250; scene.frame_set(2)
scene.render.engine = 'CYCLES'
scene.render.resolution_percentage = 50
scene.render.dither_intensity = 0.0
scene.cycles.use_denoising = False
scene.cycles.samples = 128
scene.cycles.sampling_pattern = 'TABULATED_SOBOL'
scene.cycles.use_adaptive_sampling = False
scene.cycles.use_light_tree = False
scene.cycles.blur_glossy = 0.0
scene.cycles.sample_clamp_indirect = 0.0
scene.view_settings.view_transform = 'Standard'
bpy.context.view_layer.update()

# ---- added for rendering (the .blend has no active camera and no usable light): camera, sun
cam_auto = bpy.data.cameras.new('AutoCamera')
cam_auto.lens = 50.0
cam_auto.sensor_width = 36.0
cam_auto.clip_end = 1000.0
ob_auto_camera = bpy.data.objects.new('AutoCamera', cam_auto)
scene.collection.objects.link(ob_auto_camera)
ob_auto_camera.location = (18.4157, -22.0988, 15.75)
ob_auto_camera.rotation_euler = (1.09748, -7.21219e-08, 0.694738)
scene.camera = ob_auto_camera
light_auto_sun = bpy.data.lights.new('AutoSun', 'SUN')
light_auto_sun.energy = 3.0
light_auto_sun.angle = 0.0523599
ob_auto_sun = bpy.data.objects.new('AutoSun', light_auto_sun)
scene.collection.objects.link(ob_auto_sun)
ob_auto_sun.rotation_euler = (0.872665, 0.174533, 0.523599)
bpy.context.view_layer.update()
